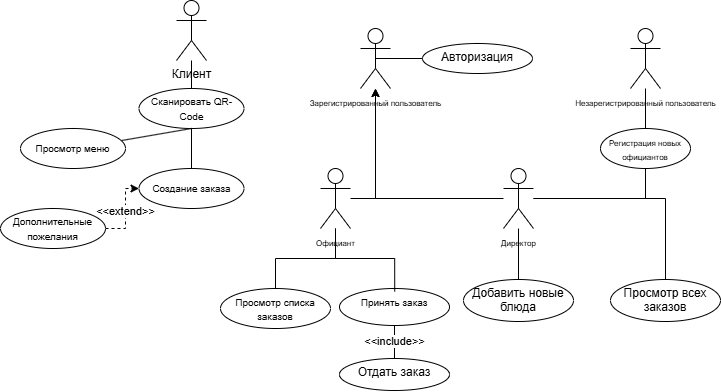

The diagram above was exported from draw.io. Its source (the exported page's mxGraphModel, read from the mxfile embedded in the PNG):
<mxGraphModel dx="861" dy="493" grid="1" gridSize="10" guides="1" tooltips="1" connect="1" arrows="1" fold="1" page="1" pageScale="1" pageWidth="827" pageHeight="1169" background="#FFFFFF" math="0" shadow="0">
  <root>
    <mxCell id="0" />
    <mxCell id="1" parent="0" />
    <mxCell id="6O0VqSm-J3MxKeo30HL5-20" value="" style="edgeStyle=orthogonalEdgeStyle;rounded=0;orthogonalLoop=1;jettySize=auto;html=1;endArrow=none;startFill=0;" parent="1" source="6O0VqSm-J3MxKeo30HL5-1" target="6O0VqSm-J3MxKeo30HL5-2" edge="1">
      <mxGeometry relative="1" as="geometry" />
    </mxCell>
    <mxCell id="6O0VqSm-J3MxKeo30HL5-1" value="Клиент&lt;div&gt;&lt;br&gt;&lt;/div&gt;" style="shape=umlActor;verticalLabelPosition=bottom;verticalAlign=top;html=1;outlineConnect=0;" parent="1" vertex="1">
      <mxGeometry x="196" y="22" width="30" height="60" as="geometry" />
    </mxCell>
    <mxCell id="Geo0VKRSSXbddhwuyPeV-3" style="edgeStyle=orthogonalEdgeStyle;rounded=0;orthogonalLoop=1;jettySize=auto;html=1;entryX=0.5;entryY=0;entryDx=0;entryDy=0;endArrow=none;startFill=0;" parent="1" source="6O0VqSm-J3MxKeo30HL5-2" target="6O0VqSm-J3MxKeo30HL5-8" edge="1">
      <mxGeometry relative="1" as="geometry" />
    </mxCell>
    <mxCell id="6O0VqSm-J3MxKeo30HL5-2" value="&lt;font style=&quot;font-size: 10px;&quot;&gt;Сканировать QR-Code&lt;/font&gt;" style="ellipse;whiteSpace=wrap;html=1;" parent="1" vertex="1">
      <mxGeometry x="158.5" y="110" width="105" height="40" as="geometry" />
    </mxCell>
    <mxCell id="6O0VqSm-J3MxKeo30HL5-4" value="" style="endArrow=none;html=1;rounded=0;exitX=0.5;exitY=1;exitDx=0;exitDy=0;startFill=0;" parent="1" source="6O0VqSm-J3MxKeo30HL5-2" target="6O0VqSm-J3MxKeo30HL5-6" edge="1">
      <mxGeometry width="50" height="50" relative="1" as="geometry">
        <mxPoint x="306" y="302" as="sourcePoint" />
        <mxPoint x="211" y="172" as="targetPoint" />
      </mxGeometry>
    </mxCell>
    <mxCell id="6O0VqSm-J3MxKeo30HL5-6" value="&lt;span style=&quot;font-size: 10px;&quot;&gt;Просмотр меню&lt;/span&gt;" style="ellipse;whiteSpace=wrap;html=1;" parent="1" vertex="1">
      <mxGeometry x="40" y="150" width="105" height="40" as="geometry" />
    </mxCell>
    <mxCell id="6O0VqSm-J3MxKeo30HL5-8" value="&lt;span style=&quot;font-size: 10px;&quot;&gt;Создание заказа&lt;/span&gt;" style="ellipse;whiteSpace=wrap;html=1;" parent="1" vertex="1">
      <mxGeometry x="158.5" y="190" width="105" height="40" as="geometry" />
    </mxCell>
    <mxCell id="Geo0VKRSSXbddhwuyPeV-12" value="&amp;lt;&amp;lt;extend&amp;gt;&amp;gt;" style="edgeStyle=orthogonalEdgeStyle;rounded=0;orthogonalLoop=1;jettySize=auto;html=1;entryX=0;entryY=0.5;entryDx=0;entryDy=0;dashed=1;" parent="1" source="6O0VqSm-J3MxKeo30HL5-14" target="6O0VqSm-J3MxKeo30HL5-8" edge="1">
      <mxGeometry relative="1" as="geometry" />
    </mxCell>
    <mxCell id="6O0VqSm-J3MxKeo30HL5-14" value="&lt;span style=&quot;font-size: 10px;&quot;&gt;Дополнительные пожелания&lt;/span&gt;" style="ellipse;whiteSpace=wrap;html=1;" parent="1" vertex="1">
      <mxGeometry x="20" y="230" width="105" height="40" as="geometry" />
    </mxCell>
    <mxCell id="6O0VqSm-J3MxKeo30HL5-19" value="" style="edgeStyle=orthogonalEdgeStyle;rounded=0;orthogonalLoop=1;jettySize=auto;html=1;endArrow=none;startFill=0;entryX=0;entryY=0.5;entryDx=0;entryDy=0;exitX=0.5;exitY=0.5;exitDx=0;exitDy=0;exitPerimeter=0;" parent="1" source="6O0VqSm-J3MxKeo30HL5-15" target="6O0VqSm-J3MxKeo30HL5-18" edge="1">
      <mxGeometry relative="1" as="geometry">
        <mxPoint x="410" y="96" as="sourcePoint" />
        <mxPoint x="442" y="89.00000000000011" as="targetPoint" />
      </mxGeometry>
    </mxCell>
    <mxCell id="6O0VqSm-J3MxKeo30HL5-15" value="&lt;font style=&quot;font-size: 8px;&quot;&gt;Зарегистрированный пользователь&lt;/font&gt;" style="shape=umlActor;verticalLabelPosition=bottom;verticalAlign=top;html=1;outlineConnect=0;direction=east;" parent="1" vertex="1">
      <mxGeometry x="380" y="50" width="30" height="60" as="geometry" />
    </mxCell>
    <mxCell id="6O0VqSm-J3MxKeo30HL5-18" value="Авторизация" style="ellipse;whiteSpace=wrap;html=1;verticalAlign=top;" parent="1" vertex="1">
      <mxGeometry x="442" y="65" width="110" height="30" as="geometry" />
    </mxCell>
    <mxCell id="6O0VqSm-J3MxKeo30HL5-24" value="" style="edgeStyle=orthogonalEdgeStyle;rounded=0;orthogonalLoop=1;jettySize=auto;html=1;endArrow=none;startFill=0;" parent="1" source="6O0VqSm-J3MxKeo30HL5-21" target="6O0VqSm-J3MxKeo30HL5-23" edge="1">
      <mxGeometry relative="1" as="geometry" />
    </mxCell>
    <mxCell id="Geo0VKRSSXbddhwuyPeV-4" style="edgeStyle=orthogonalEdgeStyle;rounded=0;orthogonalLoop=1;jettySize=auto;html=1;" parent="1" source="6O0VqSm-J3MxKeo30HL5-21" target="6O0VqSm-J3MxKeo30HL5-15" edge="1">
      <mxGeometry relative="1" as="geometry" />
    </mxCell>
    <mxCell id="6O0VqSm-J3MxKeo30HL5-21" value="&lt;font style=&quot;font-size: 8px;&quot;&gt;Официант&lt;/font&gt;" style="shape=umlActor;verticalLabelPosition=bottom;verticalAlign=top;html=1;outlineConnect=0;direction=east;" parent="1" vertex="1">
      <mxGeometry x="340" y="190" width="30" height="60" as="geometry" />
    </mxCell>
    <mxCell id="6O0VqSm-J3MxKeo30HL5-23" value="&lt;font style=&quot;font-size: 10px;&quot;&gt;Просмотр списка заказов&lt;/font&gt;" style="ellipse;whiteSpace=wrap;html=1;verticalAlign=top;" parent="1" vertex="1">
      <mxGeometry x="240" y="310" width="110" height="40" as="geometry" />
    </mxCell>
    <mxCell id="6O0VqSm-J3MxKeo30HL5-28" value="&amp;lt;&amp;lt;include&amp;gt;&amp;gt;" style="edgeStyle=orthogonalEdgeStyle;rounded=0;orthogonalLoop=1;jettySize=auto;html=1;endArrow=none;startFill=0;" parent="1" source="6O0VqSm-J3MxKeo30HL5-25" target="6O0VqSm-J3MxKeo30HL5-27" edge="1">
      <mxGeometry relative="1" as="geometry" />
    </mxCell>
    <mxCell id="6O0VqSm-J3MxKeo30HL5-25" value="&lt;font style=&quot;font-size: 10px;&quot;&gt;Принять заказ&lt;/font&gt;" style="ellipse;whiteSpace=wrap;html=1;verticalAlign=top;" parent="1" vertex="1">
      <mxGeometry x="359" y="310" width="110" height="37" as="geometry" />
    </mxCell>
    <mxCell id="6O0VqSm-J3MxKeo30HL5-27" value="Отдать заказ" style="ellipse;whiteSpace=wrap;html=1;verticalAlign=top;" parent="1" vertex="1">
      <mxGeometry x="359" y="380" width="110" height="32" as="geometry" />
    </mxCell>
    <mxCell id="6O0VqSm-J3MxKeo30HL5-31" value="" style="edgeStyle=orthogonalEdgeStyle;rounded=0;orthogonalLoop=1;jettySize=auto;html=1;endArrow=none;startFill=0;" parent="1" source="6O0VqSm-J3MxKeo30HL5-29" target="6O0VqSm-J3MxKeo30HL5-30" edge="1">
      <mxGeometry relative="1" as="geometry" />
    </mxCell>
    <mxCell id="Geo0VKRSSXbddhwuyPeV-5" style="edgeStyle=orthogonalEdgeStyle;rounded=0;orthogonalLoop=1;jettySize=auto;html=1;" parent="1" source="6O0VqSm-J3MxKeo30HL5-29" target="6O0VqSm-J3MxKeo30HL5-15" edge="1">
      <mxGeometry relative="1" as="geometry" />
    </mxCell>
    <mxCell id="Geo0VKRSSXbddhwuyPeV-8" style="edgeStyle=orthogonalEdgeStyle;rounded=0;orthogonalLoop=1;jettySize=auto;html=1;endArrow=none;startFill=0;" parent="1" source="6O0VqSm-J3MxKeo30HL5-29" target="6O0VqSm-J3MxKeo30HL5-35" edge="1">
      <mxGeometry relative="1" as="geometry" />
    </mxCell>
    <mxCell id="Geo0VKRSSXbddhwuyPeV-11" style="edgeStyle=orthogonalEdgeStyle;rounded=0;orthogonalLoop=1;jettySize=auto;html=1;entryX=0.5;entryY=1;entryDx=0;entryDy=0;endArrow=none;startFill=0;" parent="1" source="6O0VqSm-J3MxKeo30HL5-29" target="Geo0VKRSSXbddhwuyPeV-9" edge="1">
      <mxGeometry relative="1" as="geometry" />
    </mxCell>
    <mxCell id="6O0VqSm-J3MxKeo30HL5-29" value="&lt;font style=&quot;font-size: 8px;&quot;&gt;Директор&lt;/font&gt;&lt;div&gt;&lt;font style=&quot;font-size: 8px;&quot;&gt;&lt;br&gt;&lt;/font&gt;&lt;/div&gt;" style="shape=umlActor;verticalLabelPosition=bottom;verticalAlign=top;html=1;outlineConnect=0;direction=east;" parent="1" vertex="1">
      <mxGeometry x="523" y="190" width="30" height="60" as="geometry" />
    </mxCell>
    <mxCell id="6O0VqSm-J3MxKeo30HL5-30" value="Добавить новые блюда" style="ellipse;whiteSpace=wrap;html=1;verticalAlign=top;" parent="1" vertex="1">
      <mxGeometry x="483" y="301" width="110" height="42" as="geometry" />
    </mxCell>
    <mxCell id="6O0VqSm-J3MxKeo30HL5-35" value="&lt;div&gt;Просмотр всех заказов&lt;/div&gt;&lt;div&gt;&lt;br&gt;&lt;/div&gt;" style="ellipse;whiteSpace=wrap;html=1;verticalAlign=top;" parent="1" vertex="1">
      <mxGeometry x="630" y="301" width="110" height="42" as="geometry" />
    </mxCell>
    <mxCell id="Geo0VKRSSXbddhwuyPeV-10" value="" style="edgeStyle=orthogonalEdgeStyle;rounded=0;orthogonalLoop=1;jettySize=auto;html=1;endArrow=none;startFill=0;" parent="1" source="Geo0VKRSSXbddhwuyPeV-6" target="Geo0VKRSSXbddhwuyPeV-9" edge="1">
      <mxGeometry relative="1" as="geometry" />
    </mxCell>
    <mxCell id="Geo0VKRSSXbddhwuyPeV-6" value="&lt;font style=&quot;font-size: 8px;&quot;&gt;Незарегистрированный пользователь&lt;/font&gt;" style="shape=umlActor;verticalLabelPosition=bottom;verticalAlign=top;html=1;outlineConnect=0;direction=east;" parent="1" vertex="1">
      <mxGeometry x="650" y="50" width="30" height="60" as="geometry" />
    </mxCell>
    <mxCell id="Geo0VKRSSXbddhwuyPeV-7" style="edgeStyle=orthogonalEdgeStyle;rounded=0;orthogonalLoop=1;jettySize=auto;html=1;entryX=0.502;entryY=0.081;entryDx=0;entryDy=0;entryPerimeter=0;endArrow=none;startFill=0;" parent="1" source="6O0VqSm-J3MxKeo30HL5-21" target="6O0VqSm-J3MxKeo30HL5-25" edge="1">
      <mxGeometry relative="1" as="geometry" />
    </mxCell>
    <mxCell id="Geo0VKRSSXbddhwuyPeV-9" value="&lt;font style=&quot;font-size: 8px;&quot;&gt;Регистрация новых официантов&lt;/font&gt;" style="ellipse;whiteSpace=wrap;html=1;verticalAlign=top;" parent="1" vertex="1">
      <mxGeometry x="620" y="150" width="90" height="40" as="geometry" />
    </mxCell>
  </root>
</mxGraphModel>